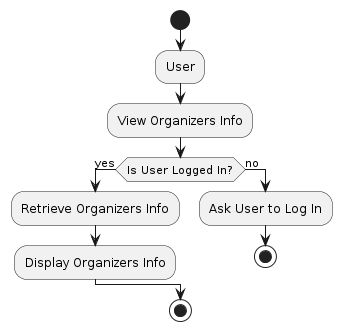

The diagram above was rendered by PlantUML. Its source (embedded in the PNG):
@startuml
start
:User;
:View Organizers Info;
if (Is User Logged In?) then (yes)
  :Retrieve Organizers Info;
  :Display Organizers Info;
else (no)
  :Ask User to Log In;
  stop
endif
stop
@enduml